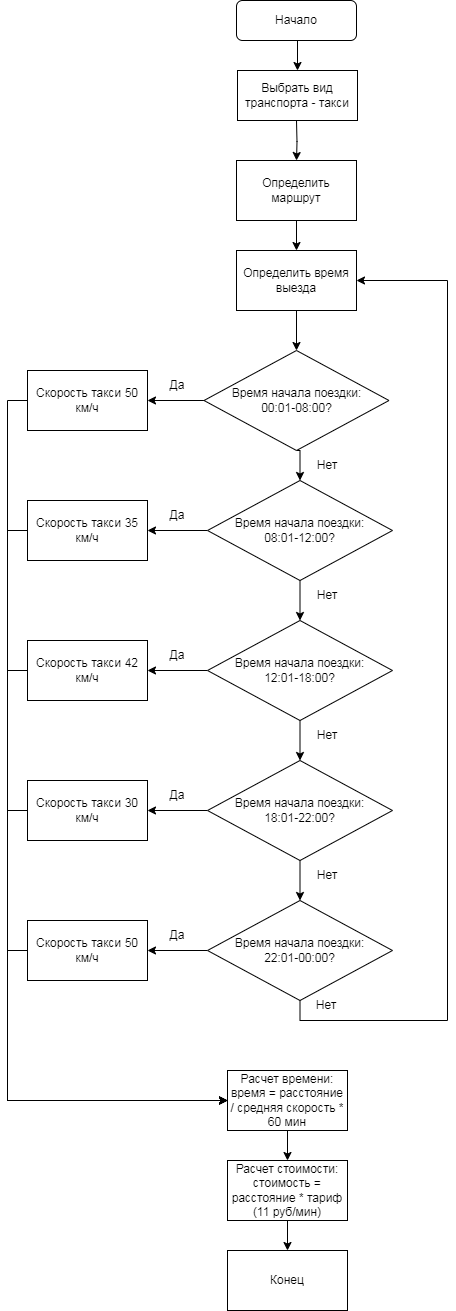

The diagram above was exported from draw.io. Its source (the exported page's mxGraphModel, read from the mxfile embedded in the PNG):
<mxGraphModel dx="656" dy="1595" grid="1" gridSize="10" guides="1" tooltips="1" connect="1" arrows="1" fold="1" page="1" pageScale="1" pageWidth="827" pageHeight="1169" math="0" shadow="0">
  <root>
    <mxCell id="WIyWlLk6GJQsqaUBKTNV-0" />
    <mxCell id="WIyWlLk6GJQsqaUBKTNV-1" parent="WIyWlLk6GJQsqaUBKTNV-0" />
    <mxCell id="d9MwKks9Y_gEbF-MgUs8-67" style="edgeStyle=orthogonalEdgeStyle;rounded=0;orthogonalLoop=1;jettySize=auto;html=1;exitX=0.5;exitY=1;exitDx=0;exitDy=0;entryX=0.5;entryY=0;entryDx=0;entryDy=0;" edge="1" parent="WIyWlLk6GJQsqaUBKTNV-1" target="d9MwKks9Y_gEbF-MgUs8-66">
      <mxGeometry relative="1" as="geometry">
        <mxPoint x="339" y="-30" as="sourcePoint" />
      </mxGeometry>
    </mxCell>
    <mxCell id="d9MwKks9Y_gEbF-MgUs8-33" style="edgeStyle=orthogonalEdgeStyle;rounded=0;orthogonalLoop=1;jettySize=auto;html=1;exitX=0;exitY=0.5;exitDx=0;exitDy=0;entryX=1;entryY=0.5;entryDx=0;entryDy=0;" edge="1" parent="WIyWlLk6GJQsqaUBKTNV-1" source="d9MwKks9Y_gEbF-MgUs8-25" target="d9MwKks9Y_gEbF-MgUs8-32">
      <mxGeometry relative="1" as="geometry" />
    </mxCell>
    <mxCell id="d9MwKks9Y_gEbF-MgUs8-49" style="edgeStyle=orthogonalEdgeStyle;rounded=0;orthogonalLoop=1;jettySize=auto;html=1;exitX=0.5;exitY=1;exitDx=0;exitDy=0;entryX=0.5;entryY=0;entryDx=0;entryDy=0;" edge="1" parent="WIyWlLk6GJQsqaUBKTNV-1" source="d9MwKks9Y_gEbF-MgUs8-25" target="d9MwKks9Y_gEbF-MgUs8-35">
      <mxGeometry relative="1" as="geometry" />
    </mxCell>
    <mxCell id="d9MwKks9Y_gEbF-MgUs8-25" value="Время начала поездки:&lt;br&gt;00:01-08:00?" style="rhombus;whiteSpace=wrap;html=1;" vertex="1" parent="WIyWlLk6GJQsqaUBKTNV-1">
      <mxGeometry x="246.5" y="200" width="185" height="100" as="geometry" />
    </mxCell>
    <mxCell id="d9MwKks9Y_gEbF-MgUs8-31" style="edgeStyle=orthogonalEdgeStyle;rounded=0;orthogonalLoop=1;jettySize=auto;html=1;exitX=0.5;exitY=1;exitDx=0;exitDy=0;entryX=0.5;entryY=0;entryDx=0;entryDy=0;" edge="1" parent="WIyWlLk6GJQsqaUBKTNV-1" source="d9MwKks9Y_gEbF-MgUs8-30" target="d9MwKks9Y_gEbF-MgUs8-25">
      <mxGeometry relative="1" as="geometry" />
    </mxCell>
    <mxCell id="d9MwKks9Y_gEbF-MgUs8-30" value="Определить время выезда" style="rounded=0;whiteSpace=wrap;html=1;" vertex="1" parent="WIyWlLk6GJQsqaUBKTNV-1">
      <mxGeometry x="279" y="100" width="120" height="60" as="geometry" />
    </mxCell>
    <mxCell id="d9MwKks9Y_gEbF-MgUs8-70" style="edgeStyle=orthogonalEdgeStyle;rounded=0;orthogonalLoop=1;jettySize=auto;html=1;exitX=0;exitY=0.5;exitDx=0;exitDy=0;entryX=0;entryY=0.5;entryDx=0;entryDy=0;" edge="1" parent="WIyWlLk6GJQsqaUBKTNV-1" source="d9MwKks9Y_gEbF-MgUs8-32" target="d9MwKks9Y_gEbF-MgUs8-65">
      <mxGeometry relative="1" as="geometry" />
    </mxCell>
    <mxCell id="d9MwKks9Y_gEbF-MgUs8-32" value="Скорость такси 50 км/ч" style="rounded=0;whiteSpace=wrap;html=1;" vertex="1" parent="WIyWlLk6GJQsqaUBKTNV-1">
      <mxGeometry x="70" y="220" width="120" height="60" as="geometry" />
    </mxCell>
    <mxCell id="d9MwKks9Y_gEbF-MgUs8-34" value="Да" style="text;html=1;strokeColor=none;fillColor=none;align=center;verticalAlign=middle;whiteSpace=wrap;rounded=0;" vertex="1" parent="WIyWlLk6GJQsqaUBKTNV-1">
      <mxGeometry x="190" y="220" width="60" height="30" as="geometry" />
    </mxCell>
    <mxCell id="d9MwKks9Y_gEbF-MgUs8-46" style="edgeStyle=orthogonalEdgeStyle;rounded=0;orthogonalLoop=1;jettySize=auto;html=1;exitX=0;exitY=0.5;exitDx=0;exitDy=0;" edge="1" parent="WIyWlLk6GJQsqaUBKTNV-1" source="d9MwKks9Y_gEbF-MgUs8-35" target="d9MwKks9Y_gEbF-MgUs8-38">
      <mxGeometry relative="1" as="geometry" />
    </mxCell>
    <mxCell id="d9MwKks9Y_gEbF-MgUs8-50" style="edgeStyle=orthogonalEdgeStyle;rounded=0;orthogonalLoop=1;jettySize=auto;html=1;exitX=0.5;exitY=1;exitDx=0;exitDy=0;entryX=0.5;entryY=0;entryDx=0;entryDy=0;" edge="1" parent="WIyWlLk6GJQsqaUBKTNV-1" source="d9MwKks9Y_gEbF-MgUs8-35" target="d9MwKks9Y_gEbF-MgUs8-36">
      <mxGeometry relative="1" as="geometry" />
    </mxCell>
    <mxCell id="d9MwKks9Y_gEbF-MgUs8-35" value="Время начала поездки:&lt;br&gt;08:01-12:00?" style="rhombus;whiteSpace=wrap;html=1;" vertex="1" parent="WIyWlLk6GJQsqaUBKTNV-1">
      <mxGeometry x="250" y="330" width="185" height="100" as="geometry" />
    </mxCell>
    <mxCell id="d9MwKks9Y_gEbF-MgUs8-47" style="edgeStyle=orthogonalEdgeStyle;rounded=0;orthogonalLoop=1;jettySize=auto;html=1;exitX=0;exitY=0.5;exitDx=0;exitDy=0;entryX=1;entryY=0.5;entryDx=0;entryDy=0;" edge="1" parent="WIyWlLk6GJQsqaUBKTNV-1" source="d9MwKks9Y_gEbF-MgUs8-36" target="d9MwKks9Y_gEbF-MgUs8-40">
      <mxGeometry relative="1" as="geometry" />
    </mxCell>
    <mxCell id="d9MwKks9Y_gEbF-MgUs8-51" style="edgeStyle=orthogonalEdgeStyle;rounded=0;orthogonalLoop=1;jettySize=auto;html=1;exitX=0.5;exitY=1;exitDx=0;exitDy=0;entryX=0.5;entryY=0;entryDx=0;entryDy=0;" edge="1" parent="WIyWlLk6GJQsqaUBKTNV-1" source="d9MwKks9Y_gEbF-MgUs8-36" target="d9MwKks9Y_gEbF-MgUs8-37">
      <mxGeometry relative="1" as="geometry" />
    </mxCell>
    <mxCell id="d9MwKks9Y_gEbF-MgUs8-36" value="Время начала поездки:&lt;br&gt;12:01-18:00?" style="rhombus;whiteSpace=wrap;html=1;" vertex="1" parent="WIyWlLk6GJQsqaUBKTNV-1">
      <mxGeometry x="250" y="470" width="185" height="100" as="geometry" />
    </mxCell>
    <mxCell id="d9MwKks9Y_gEbF-MgUs8-48" style="edgeStyle=orthogonalEdgeStyle;rounded=0;orthogonalLoop=1;jettySize=auto;html=1;exitX=0;exitY=0.5;exitDx=0;exitDy=0;entryX=1;entryY=0.5;entryDx=0;entryDy=0;" edge="1" parent="WIyWlLk6GJQsqaUBKTNV-1" source="d9MwKks9Y_gEbF-MgUs8-37" target="d9MwKks9Y_gEbF-MgUs8-42">
      <mxGeometry relative="1" as="geometry" />
    </mxCell>
    <mxCell id="d9MwKks9Y_gEbF-MgUs8-60" style="edgeStyle=orthogonalEdgeStyle;rounded=0;orthogonalLoop=1;jettySize=auto;html=1;exitX=0.5;exitY=1;exitDx=0;exitDy=0;entryX=0.5;entryY=0;entryDx=0;entryDy=0;" edge="1" parent="WIyWlLk6GJQsqaUBKTNV-1" source="d9MwKks9Y_gEbF-MgUs8-37" target="d9MwKks9Y_gEbF-MgUs8-55">
      <mxGeometry relative="1" as="geometry" />
    </mxCell>
    <mxCell id="d9MwKks9Y_gEbF-MgUs8-37" value="Время начала поездки:&lt;br&gt;18:01-22:00?" style="rhombus;whiteSpace=wrap;html=1;" vertex="1" parent="WIyWlLk6GJQsqaUBKTNV-1">
      <mxGeometry x="250" y="610" width="185" height="100" as="geometry" />
    </mxCell>
    <mxCell id="d9MwKks9Y_gEbF-MgUs8-72" style="edgeStyle=orthogonalEdgeStyle;rounded=0;orthogonalLoop=1;jettySize=auto;html=1;exitX=0;exitY=0.5;exitDx=0;exitDy=0;entryX=0;entryY=0.5;entryDx=0;entryDy=0;" edge="1" parent="WIyWlLk6GJQsqaUBKTNV-1" source="d9MwKks9Y_gEbF-MgUs8-38" target="d9MwKks9Y_gEbF-MgUs8-65">
      <mxGeometry relative="1" as="geometry" />
    </mxCell>
    <mxCell id="d9MwKks9Y_gEbF-MgUs8-38" value="Скорость такси 35 км/ч" style="rounded=0;whiteSpace=wrap;html=1;" vertex="1" parent="WIyWlLk6GJQsqaUBKTNV-1">
      <mxGeometry x="70" y="350" width="120" height="60" as="geometry" />
    </mxCell>
    <mxCell id="d9MwKks9Y_gEbF-MgUs8-39" value="Да" style="text;html=1;strokeColor=none;fillColor=none;align=center;verticalAlign=middle;whiteSpace=wrap;rounded=0;" vertex="1" parent="WIyWlLk6GJQsqaUBKTNV-1">
      <mxGeometry x="190" y="350" width="60" height="30" as="geometry" />
    </mxCell>
    <mxCell id="d9MwKks9Y_gEbF-MgUs8-73" style="edgeStyle=orthogonalEdgeStyle;rounded=0;orthogonalLoop=1;jettySize=auto;html=1;exitX=0;exitY=0.5;exitDx=0;exitDy=0;entryX=0;entryY=0.5;entryDx=0;entryDy=0;" edge="1" parent="WIyWlLk6GJQsqaUBKTNV-1" source="d9MwKks9Y_gEbF-MgUs8-40" target="d9MwKks9Y_gEbF-MgUs8-65">
      <mxGeometry relative="1" as="geometry" />
    </mxCell>
    <mxCell id="d9MwKks9Y_gEbF-MgUs8-40" value="Скорость такси 42 км/ч" style="rounded=0;whiteSpace=wrap;html=1;" vertex="1" parent="WIyWlLk6GJQsqaUBKTNV-1">
      <mxGeometry x="70" y="490" width="120" height="60" as="geometry" />
    </mxCell>
    <mxCell id="d9MwKks9Y_gEbF-MgUs8-41" value="Да" style="text;html=1;strokeColor=none;fillColor=none;align=center;verticalAlign=middle;whiteSpace=wrap;rounded=0;" vertex="1" parent="WIyWlLk6GJQsqaUBKTNV-1">
      <mxGeometry x="190" y="490" width="60" height="30" as="geometry" />
    </mxCell>
    <mxCell id="d9MwKks9Y_gEbF-MgUs8-75" style="edgeStyle=orthogonalEdgeStyle;rounded=0;orthogonalLoop=1;jettySize=auto;html=1;exitX=0;exitY=0.5;exitDx=0;exitDy=0;entryX=0;entryY=0.5;entryDx=0;entryDy=0;" edge="1" parent="WIyWlLk6GJQsqaUBKTNV-1" source="d9MwKks9Y_gEbF-MgUs8-42" target="d9MwKks9Y_gEbF-MgUs8-65">
      <mxGeometry relative="1" as="geometry" />
    </mxCell>
    <mxCell id="d9MwKks9Y_gEbF-MgUs8-42" value="Скорость такси 30 км/ч" style="rounded=0;whiteSpace=wrap;html=1;" vertex="1" parent="WIyWlLk6GJQsqaUBKTNV-1">
      <mxGeometry x="70" y="630" width="120" height="60" as="geometry" />
    </mxCell>
    <mxCell id="d9MwKks9Y_gEbF-MgUs8-43" value="Да" style="text;html=1;strokeColor=none;fillColor=none;align=center;verticalAlign=middle;whiteSpace=wrap;rounded=0;" vertex="1" parent="WIyWlLk6GJQsqaUBKTNV-1">
      <mxGeometry x="190" y="630" width="60" height="30" as="geometry" />
    </mxCell>
    <mxCell id="d9MwKks9Y_gEbF-MgUs8-52" value="Нет" style="text;html=1;strokeColor=none;fillColor=none;align=center;verticalAlign=middle;whiteSpace=wrap;rounded=0;" vertex="1" parent="WIyWlLk6GJQsqaUBKTNV-1">
      <mxGeometry x="340" y="300" width="60" height="30" as="geometry" />
    </mxCell>
    <mxCell id="d9MwKks9Y_gEbF-MgUs8-53" value="Нет" style="text;html=1;strokeColor=none;fillColor=none;align=center;verticalAlign=middle;whiteSpace=wrap;rounded=0;" vertex="1" parent="WIyWlLk6GJQsqaUBKTNV-1">
      <mxGeometry x="340" y="430" width="60" height="30" as="geometry" />
    </mxCell>
    <mxCell id="d9MwKks9Y_gEbF-MgUs8-54" value="Нет" style="text;html=1;strokeColor=none;fillColor=none;align=center;verticalAlign=middle;whiteSpace=wrap;rounded=0;" vertex="1" parent="WIyWlLk6GJQsqaUBKTNV-1">
      <mxGeometry x="340" y="570" width="60" height="30" as="geometry" />
    </mxCell>
    <mxCell id="d9MwKks9Y_gEbF-MgUs8-61" style="edgeStyle=orthogonalEdgeStyle;rounded=0;orthogonalLoop=1;jettySize=auto;html=1;exitX=0;exitY=0.5;exitDx=0;exitDy=0;entryX=1;entryY=0.5;entryDx=0;entryDy=0;" edge="1" parent="WIyWlLk6GJQsqaUBKTNV-1" source="d9MwKks9Y_gEbF-MgUs8-55" target="d9MwKks9Y_gEbF-MgUs8-56">
      <mxGeometry relative="1" as="geometry" />
    </mxCell>
    <mxCell id="d9MwKks9Y_gEbF-MgUs8-62" style="edgeStyle=orthogonalEdgeStyle;rounded=0;orthogonalLoop=1;jettySize=auto;html=1;exitX=0.5;exitY=1;exitDx=0;exitDy=0;entryX=1;entryY=0.5;entryDx=0;entryDy=0;" edge="1" parent="WIyWlLk6GJQsqaUBKTNV-1" source="d9MwKks9Y_gEbF-MgUs8-55" target="d9MwKks9Y_gEbF-MgUs8-30">
      <mxGeometry relative="1" as="geometry">
        <Array as="points">
          <mxPoint x="343" y="870" />
          <mxPoint x="490" y="870" />
          <mxPoint x="490" y="130" />
        </Array>
      </mxGeometry>
    </mxCell>
    <mxCell id="d9MwKks9Y_gEbF-MgUs8-55" value="Время начала поездки:&lt;br&gt;22:01-00:00?" style="rhombus;whiteSpace=wrap;html=1;" vertex="1" parent="WIyWlLk6GJQsqaUBKTNV-1">
      <mxGeometry x="250" y="750" width="185" height="100" as="geometry" />
    </mxCell>
    <mxCell id="d9MwKks9Y_gEbF-MgUs8-76" style="edgeStyle=orthogonalEdgeStyle;rounded=0;orthogonalLoop=1;jettySize=auto;html=1;exitX=0;exitY=0.5;exitDx=0;exitDy=0;entryX=0;entryY=0.5;entryDx=0;entryDy=0;" edge="1" parent="WIyWlLk6GJQsqaUBKTNV-1" source="d9MwKks9Y_gEbF-MgUs8-56" target="d9MwKks9Y_gEbF-MgUs8-65">
      <mxGeometry relative="1" as="geometry" />
    </mxCell>
    <mxCell id="d9MwKks9Y_gEbF-MgUs8-56" value="Скорость такси 50 км/ч" style="rounded=0;whiteSpace=wrap;html=1;" vertex="1" parent="WIyWlLk6GJQsqaUBKTNV-1">
      <mxGeometry x="70" y="770" width="120" height="60" as="geometry" />
    </mxCell>
    <mxCell id="d9MwKks9Y_gEbF-MgUs8-57" value="Да" style="text;html=1;strokeColor=none;fillColor=none;align=center;verticalAlign=middle;whiteSpace=wrap;rounded=0;" vertex="1" parent="WIyWlLk6GJQsqaUBKTNV-1">
      <mxGeometry x="190" y="770" width="60" height="30" as="geometry" />
    </mxCell>
    <mxCell id="d9MwKks9Y_gEbF-MgUs8-58" value="Нет" style="text;html=1;strokeColor=none;fillColor=none;align=center;verticalAlign=middle;whiteSpace=wrap;rounded=0;" vertex="1" parent="WIyWlLk6GJQsqaUBKTNV-1">
      <mxGeometry x="340" y="710" width="60" height="30" as="geometry" />
    </mxCell>
    <mxCell id="d9MwKks9Y_gEbF-MgUs8-63" value="Нет" style="text;html=1;strokeColor=none;fillColor=none;align=center;verticalAlign=middle;whiteSpace=wrap;rounded=0;" vertex="1" parent="WIyWlLk6GJQsqaUBKTNV-1">
      <mxGeometry x="339" y="840" width="60" height="30" as="geometry" />
    </mxCell>
    <mxCell id="d9MwKks9Y_gEbF-MgUs8-78" style="edgeStyle=orthogonalEdgeStyle;rounded=0;orthogonalLoop=1;jettySize=auto;html=1;exitX=0.5;exitY=1;exitDx=0;exitDy=0;entryX=0.5;entryY=0;entryDx=0;entryDy=0;" edge="1" parent="WIyWlLk6GJQsqaUBKTNV-1" source="d9MwKks9Y_gEbF-MgUs8-64" target="d9MwKks9Y_gEbF-MgUs8-69">
      <mxGeometry relative="1" as="geometry" />
    </mxCell>
    <mxCell id="d9MwKks9Y_gEbF-MgUs8-64" value="Расчет стоимости:&lt;br&gt;стоимость = расстояние * тариф (11 руб/мин)" style="rounded=0;whiteSpace=wrap;html=1;" vertex="1" parent="WIyWlLk6GJQsqaUBKTNV-1">
      <mxGeometry x="270" y="1010" width="120" height="60" as="geometry" />
    </mxCell>
    <mxCell id="d9MwKks9Y_gEbF-MgUs8-77" style="edgeStyle=orthogonalEdgeStyle;rounded=0;orthogonalLoop=1;jettySize=auto;html=1;exitX=0.5;exitY=1;exitDx=0;exitDy=0;entryX=0.5;entryY=0;entryDx=0;entryDy=0;" edge="1" parent="WIyWlLk6GJQsqaUBKTNV-1" source="d9MwKks9Y_gEbF-MgUs8-65" target="d9MwKks9Y_gEbF-MgUs8-64">
      <mxGeometry relative="1" as="geometry" />
    </mxCell>
    <mxCell id="d9MwKks9Y_gEbF-MgUs8-65" value="Расчет времени:&lt;br&gt;время = расстояние / средняя скорость * 60 мин" style="rounded=0;whiteSpace=wrap;html=1;" vertex="1" parent="WIyWlLk6GJQsqaUBKTNV-1">
      <mxGeometry x="270" y="920" width="120" height="60" as="geometry" />
    </mxCell>
    <mxCell id="d9MwKks9Y_gEbF-MgUs8-68" style="edgeStyle=orthogonalEdgeStyle;rounded=0;orthogonalLoop=1;jettySize=auto;html=1;exitX=0.5;exitY=1;exitDx=0;exitDy=0;entryX=0.5;entryY=0;entryDx=0;entryDy=0;" edge="1" parent="WIyWlLk6GJQsqaUBKTNV-1" source="d9MwKks9Y_gEbF-MgUs8-66" target="d9MwKks9Y_gEbF-MgUs8-30">
      <mxGeometry relative="1" as="geometry" />
    </mxCell>
    <mxCell id="d9MwKks9Y_gEbF-MgUs8-66" value="Определить маршрут" style="rounded=0;whiteSpace=wrap;html=1;" vertex="1" parent="WIyWlLk6GJQsqaUBKTNV-1">
      <mxGeometry x="279" y="10" width="120" height="60" as="geometry" />
    </mxCell>
    <mxCell id="d9MwKks9Y_gEbF-MgUs8-69" value="Конец" style="rounded=0;whiteSpace=wrap;html=1;" vertex="1" parent="WIyWlLk6GJQsqaUBKTNV-1">
      <mxGeometry x="270" y="1100" width="120" height="60" as="geometry" />
    </mxCell>
    <mxCell id="d9MwKks9Y_gEbF-MgUs8-81" style="edgeStyle=orthogonalEdgeStyle;rounded=0;orthogonalLoop=1;jettySize=auto;html=1;exitX=0.5;exitY=1;exitDx=0;exitDy=0;entryX=0.5;entryY=0;entryDx=0;entryDy=0;" edge="1" parent="WIyWlLk6GJQsqaUBKTNV-1" source="d9MwKks9Y_gEbF-MgUs8-79" target="d9MwKks9Y_gEbF-MgUs8-80">
      <mxGeometry relative="1" as="geometry" />
    </mxCell>
    <mxCell id="d9MwKks9Y_gEbF-MgUs8-79" value="Начало" style="rounded=1;whiteSpace=wrap;html=1;fontSize=12;glass=0;strokeWidth=1;shadow=0;" vertex="1" parent="WIyWlLk6GJQsqaUBKTNV-1">
      <mxGeometry x="279" y="-150" width="120" height="40" as="geometry" />
    </mxCell>
    <mxCell id="d9MwKks9Y_gEbF-MgUs8-80" value="Выбрать вид транспорта - такси" style="rounded=0;whiteSpace=wrap;html=1;" vertex="1" parent="WIyWlLk6GJQsqaUBKTNV-1">
      <mxGeometry x="280" y="-80" width="120" height="50" as="geometry" />
    </mxCell>
  </root>
</mxGraphModel>